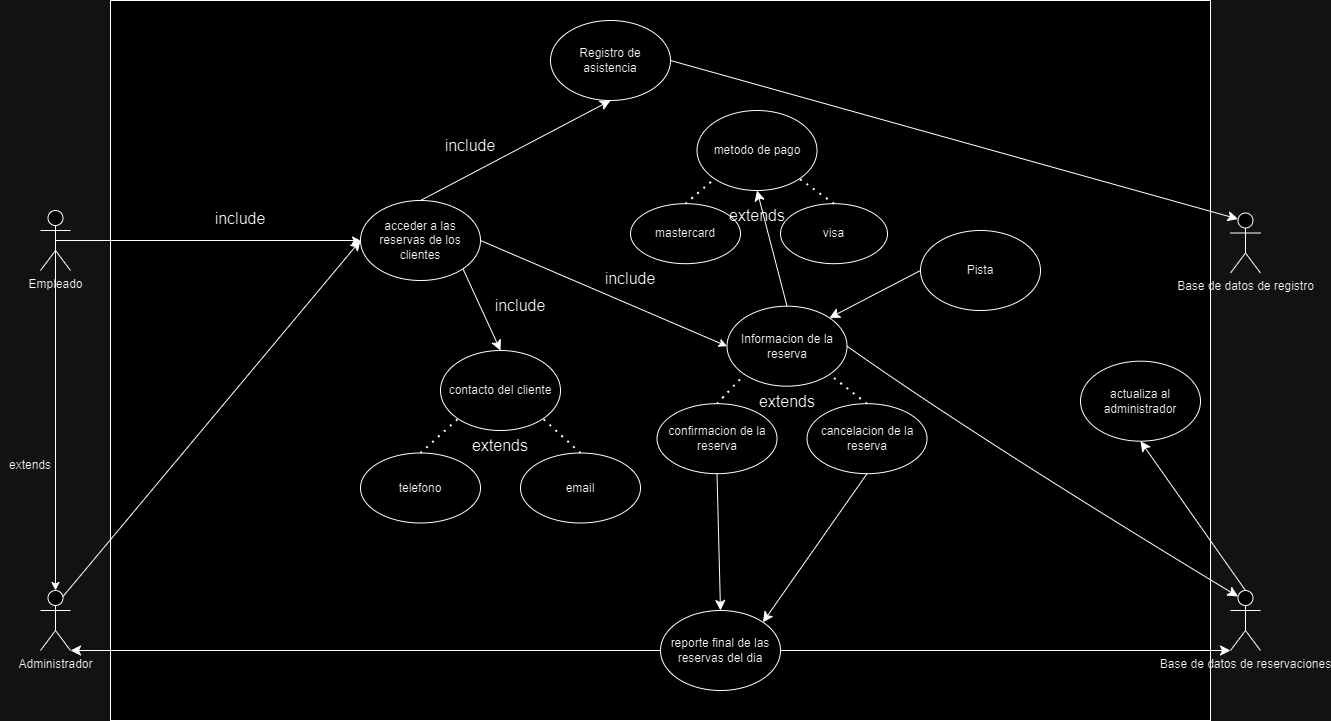

The diagram above was exported from draw.io. Its source (the exported page's mxGraphModel, read from the mxfile embedded in the PNG):
<mxGraphModel dx="2227" dy="1864" grid="1" gridSize="10" guides="1" tooltips="1" connect="1" arrows="1" fold="1" page="1" pageScale="1" pageWidth="827" pageHeight="1169" math="0" shadow="0">
  <root>
    <mxCell id="TuaxfeFUWQ2HiI0DZCfC-0" />
    <mxCell id="TuaxfeFUWQ2HiI0DZCfC-1" parent="TuaxfeFUWQ2HiI0DZCfC-0" />
    <mxCell id="TuaxfeFUWQ2HiI0DZCfC-2" value="" style="rounded=0;whiteSpace=wrap;html=1;" parent="TuaxfeFUWQ2HiI0DZCfC-1" vertex="1">
      <mxGeometry x="-70" y="-200" width="1100" height="720" as="geometry" />
    </mxCell>
    <mxCell id="TuaxfeFUWQ2HiI0DZCfC-3" value="Administrador" style="shape=umlActor;verticalLabelPosition=bottom;verticalAlign=top;html=1;outlineConnect=0;" parent="TuaxfeFUWQ2HiI0DZCfC-1" vertex="1">
      <mxGeometry x="-140" y="390" width="30" height="60" as="geometry" />
    </mxCell>
    <mxCell id="TuaxfeFUWQ2HiI0DZCfC-4" value="" style="endArrow=classic;html=1;rounded=0;exitX=0.5;exitY=0.5;exitDx=0;exitDy=0;exitPerimeter=0;entryX=0;entryY=0.5;entryDx=0;entryDy=0;" parent="TuaxfeFUWQ2HiI0DZCfC-1" source="TuaxfeFUWQ2HiI0DZCfC-15" target="TuaxfeFUWQ2HiI0DZCfC-16" edge="1">
      <mxGeometry width="50" height="50" relative="1" as="geometry">
        <mxPoint x="-100" y="48.47457627118638" as="sourcePoint" />
        <mxPoint x="70" y="40" as="targetPoint" />
      </mxGeometry>
    </mxCell>
    <mxCell id="TuaxfeFUWQ2HiI0DZCfC-5" value="Informacion de la reserva" style="ellipse;whiteSpace=wrap;html=1;" parent="TuaxfeFUWQ2HiI0DZCfC-1" vertex="1">
      <mxGeometry x="546.52" y="105.68" width="120" height="80" as="geometry" />
    </mxCell>
    <mxCell id="TuaxfeFUWQ2HiI0DZCfC-6" value="Base de datos de reservaciones" style="shape=umlActor;verticalLabelPosition=bottom;verticalAlign=top;html=1;outlineConnect=0;" parent="TuaxfeFUWQ2HiI0DZCfC-1" vertex="1">
      <mxGeometry x="1050" y="390" width="30" height="60" as="geometry" />
    </mxCell>
    <mxCell id="TuaxfeFUWQ2HiI0DZCfC-7" value="" style="endArrow=classic;html=1;rounded=0;exitX=1;exitY=0.5;exitDx=0;exitDy=0;entryX=0;entryY=0.5;entryDx=0;entryDy=0;" parent="TuaxfeFUWQ2HiI0DZCfC-1" source="TuaxfeFUWQ2HiI0DZCfC-16" target="TuaxfeFUWQ2HiI0DZCfC-5" edge="1">
      <mxGeometry width="50" height="50" relative="1" as="geometry">
        <mxPoint x="140" y="160" as="sourcePoint" />
        <mxPoint x="280" y="120" as="targetPoint" />
      </mxGeometry>
    </mxCell>
    <mxCell id="TuaxfeFUWQ2HiI0DZCfC-8" value="" style="endArrow=classic;html=1;rounded=0;exitX=0.5;exitY=0.5;exitDx=0;exitDy=0;exitPerimeter=0;entryX=0.5;entryY=0;entryDx=0;entryDy=0;entryPerimeter=0;" parent="TuaxfeFUWQ2HiI0DZCfC-1" source="TuaxfeFUWQ2HiI0DZCfC-15" target="TuaxfeFUWQ2HiI0DZCfC-3" edge="1">
      <mxGeometry width="50" height="50" relative="1" as="geometry">
        <mxPoint x="-130" y="80" as="sourcePoint" />
        <mxPoint x="-80" y="320" as="targetPoint" />
      </mxGeometry>
    </mxCell>
    <mxCell id="TuaxfeFUWQ2HiI0DZCfC-9" value="extends" style="text;html=1;align=center;verticalAlign=middle;whiteSpace=wrap;rounded=0;" parent="TuaxfeFUWQ2HiI0DZCfC-1" vertex="1">
      <mxGeometry x="-180" y="250" width="60" height="30" as="geometry" />
    </mxCell>
    <mxCell id="TuaxfeFUWQ2HiI0DZCfC-10" value="include" style="text;html=1;align=center;verticalAlign=middle;whiteSpace=wrap;rounded=0;fontSize=16;" parent="TuaxfeFUWQ2HiI0DZCfC-1" vertex="1">
      <mxGeometry x="310" y="90" width="60" height="30" as="geometry" />
    </mxCell>
    <mxCell id="TuaxfeFUWQ2HiI0DZCfC-11" value="actualiza al administrador" style="ellipse;whiteSpace=wrap;html=1;" parent="TuaxfeFUWQ2HiI0DZCfC-1" vertex="1">
      <mxGeometry x="900" y="160.68" width="120" height="80" as="geometry" />
    </mxCell>
    <mxCell id="TuaxfeFUWQ2HiI0DZCfC-12" value="include" style="text;html=1;align=center;verticalAlign=middle;whiteSpace=wrap;rounded=0;fontSize=16;" parent="TuaxfeFUWQ2HiI0DZCfC-1" vertex="1">
      <mxGeometry x="30" y="2.5" width="60" height="30" as="geometry" />
    </mxCell>
    <mxCell id="TuaxfeFUWQ2HiI0DZCfC-13" value="include" style="text;html=1;align=center;verticalAlign=middle;whiteSpace=wrap;rounded=0;fontSize=16;" parent="TuaxfeFUWQ2HiI0DZCfC-1" vertex="1">
      <mxGeometry x="420" y="63.18" width="60" height="30" as="geometry" />
    </mxCell>
    <mxCell id="TuaxfeFUWQ2HiI0DZCfC-14" value="include" style="text;html=1;align=center;verticalAlign=middle;whiteSpace=wrap;rounded=0;fontSize=16;" parent="TuaxfeFUWQ2HiI0DZCfC-1" vertex="1">
      <mxGeometry x="260" y="-70" width="60" height="30" as="geometry" />
    </mxCell>
    <mxCell id="TuaxfeFUWQ2HiI0DZCfC-15" value="Empleado" style="shape=umlActor;verticalLabelPosition=bottom;verticalAlign=top;html=1;outlineConnect=0;" parent="TuaxfeFUWQ2HiI0DZCfC-1" vertex="1">
      <mxGeometry x="-140" y="10" width="30" height="60" as="geometry" />
    </mxCell>
    <mxCell id="TuaxfeFUWQ2HiI0DZCfC-16" value="acceder a las reservas de los clientes" style="ellipse;whiteSpace=wrap;html=1;" parent="TuaxfeFUWQ2HiI0DZCfC-1" vertex="1">
      <mxGeometry x="180" width="120" height="80" as="geometry" />
    </mxCell>
    <mxCell id="TuaxfeFUWQ2HiI0DZCfC-17" value="confirmacion de la reserva" style="ellipse;whiteSpace=wrap;html=1;" parent="TuaxfeFUWQ2HiI0DZCfC-1" vertex="1">
      <mxGeometry x="476.52" y="203.18" width="120" height="70" as="geometry" />
    </mxCell>
    <mxCell id="TuaxfeFUWQ2HiI0DZCfC-18" value="cancelacion de la reserva" style="ellipse;whiteSpace=wrap;html=1;" parent="TuaxfeFUWQ2HiI0DZCfC-1" vertex="1">
      <mxGeometry x="626.52" y="203.18" width="120" height="70" as="geometry" />
    </mxCell>
    <mxCell id="TuaxfeFUWQ2HiI0DZCfC-19" value="" style="endArrow=none;dashed=1;html=1;dashPattern=1 3;strokeWidth=2;rounded=0;fontSize=12;startSize=8;endSize=8;curved=1;entryX=0;entryY=1;entryDx=0;entryDy=0;exitX=0.5;exitY=0;exitDx=0;exitDy=0;" parent="TuaxfeFUWQ2HiI0DZCfC-1" source="TuaxfeFUWQ2HiI0DZCfC-17" target="TuaxfeFUWQ2HiI0DZCfC-5" edge="1">
      <mxGeometry width="50" height="50" relative="1" as="geometry">
        <mxPoint x="666.52" y="415.68" as="sourcePoint" />
        <mxPoint x="716.52" y="365.68" as="targetPoint" />
      </mxGeometry>
    </mxCell>
    <mxCell id="TuaxfeFUWQ2HiI0DZCfC-20" value="" style="endArrow=none;dashed=1;html=1;dashPattern=1 3;strokeWidth=2;rounded=0;fontSize=12;startSize=8;endSize=8;curved=1;entryX=1;entryY=1;entryDx=0;entryDy=0;exitX=0.5;exitY=0;exitDx=0;exitDy=0;" parent="TuaxfeFUWQ2HiI0DZCfC-1" source="TuaxfeFUWQ2HiI0DZCfC-18" target="TuaxfeFUWQ2HiI0DZCfC-5" edge="1">
      <mxGeometry width="50" height="50" relative="1" as="geometry">
        <mxPoint x="646.52" y="425.68" as="sourcePoint" />
        <mxPoint x="696.52" y="375.68" as="targetPoint" />
      </mxGeometry>
    </mxCell>
    <mxCell id="TuaxfeFUWQ2HiI0DZCfC-21" value="" style="endArrow=classic;html=1;rounded=0;fontSize=12;startSize=8;endSize=8;curved=1;exitX=0.75;exitY=0.1;exitDx=0;exitDy=0;exitPerimeter=0;entryX=0;entryY=0.5;entryDx=0;entryDy=0;" parent="TuaxfeFUWQ2HiI0DZCfC-1" source="TuaxfeFUWQ2HiI0DZCfC-3" target="TuaxfeFUWQ2HiI0DZCfC-16" edge="1">
      <mxGeometry width="50" height="50" relative="1" as="geometry">
        <mxPoint x="-60" y="490" as="sourcePoint" />
        <mxPoint x="-50" y="230" as="targetPoint" />
      </mxGeometry>
    </mxCell>
    <mxCell id="TuaxfeFUWQ2HiI0DZCfC-22" value="contacto del cliente" style="ellipse;whiteSpace=wrap;html=1;" parent="TuaxfeFUWQ2HiI0DZCfC-1" vertex="1">
      <mxGeometry x="260" y="150" width="120" height="80" as="geometry" />
    </mxCell>
    <mxCell id="TuaxfeFUWQ2HiI0DZCfC-23" value="" style="endArrow=classic;html=1;rounded=0;fontSize=12;startSize=8;endSize=8;curved=1;exitX=1;exitY=1;exitDx=0;exitDy=0;entryX=0.5;entryY=0;entryDx=0;entryDy=0;" parent="TuaxfeFUWQ2HiI0DZCfC-1" source="TuaxfeFUWQ2HiI0DZCfC-16" target="TuaxfeFUWQ2HiI0DZCfC-22" edge="1">
      <mxGeometry width="50" height="50" relative="1" as="geometry">
        <mxPoint x="290" y="82.5" as="sourcePoint" />
        <mxPoint x="540" y="252.5" as="targetPoint" />
      </mxGeometry>
    </mxCell>
    <mxCell id="TuaxfeFUWQ2HiI0DZCfC-24" value="telefono" style="ellipse;whiteSpace=wrap;html=1;" parent="TuaxfeFUWQ2HiI0DZCfC-1" vertex="1">
      <mxGeometry x="180" y="252.5" width="120" height="70" as="geometry" />
    </mxCell>
    <mxCell id="TuaxfeFUWQ2HiI0DZCfC-25" value="email" style="ellipse;whiteSpace=wrap;html=1;" parent="TuaxfeFUWQ2HiI0DZCfC-1" vertex="1">
      <mxGeometry x="340" y="252.5" width="120" height="70" as="geometry" />
    </mxCell>
    <mxCell id="TuaxfeFUWQ2HiI0DZCfC-26" value="" style="endArrow=none;dashed=1;html=1;dashPattern=1 3;strokeWidth=2;rounded=0;fontSize=12;startSize=8;endSize=8;curved=1;entryX=0;entryY=1;entryDx=0;entryDy=0;exitX=0.5;exitY=0;exitDx=0;exitDy=0;" parent="TuaxfeFUWQ2HiI0DZCfC-1" source="TuaxfeFUWQ2HiI0DZCfC-24" target="TuaxfeFUWQ2HiI0DZCfC-22" edge="1">
      <mxGeometry width="50" height="50" relative="1" as="geometry">
        <mxPoint x="100" y="392.5" as="sourcePoint" />
        <mxPoint x="150" y="342.5" as="targetPoint" />
      </mxGeometry>
    </mxCell>
    <mxCell id="TuaxfeFUWQ2HiI0DZCfC-27" value="" style="endArrow=none;dashed=1;html=1;dashPattern=1 3;strokeWidth=2;rounded=0;fontSize=12;startSize=8;endSize=8;curved=1;entryX=1;entryY=1;entryDx=0;entryDy=0;exitX=0.5;exitY=0;exitDx=0;exitDy=0;" parent="TuaxfeFUWQ2HiI0DZCfC-1" source="TuaxfeFUWQ2HiI0DZCfC-25" target="TuaxfeFUWQ2HiI0DZCfC-22" edge="1">
      <mxGeometry width="50" height="50" relative="1" as="geometry">
        <mxPoint x="330" y="392.5" as="sourcePoint" />
        <mxPoint x="380" y="342.5" as="targetPoint" />
      </mxGeometry>
    </mxCell>
    <mxCell id="TuaxfeFUWQ2HiI0DZCfC-28" value="extends" style="text;html=1;align=center;verticalAlign=middle;whiteSpace=wrap;rounded=0;fontSize=16;" parent="TuaxfeFUWQ2HiI0DZCfC-1" vertex="1">
      <mxGeometry x="576.52" y="185.68" width="60" height="30" as="geometry" />
    </mxCell>
    <mxCell id="TuaxfeFUWQ2HiI0DZCfC-29" value="extends" style="text;html=1;align=center;verticalAlign=middle;whiteSpace=wrap;rounded=0;fontSize=16;" parent="TuaxfeFUWQ2HiI0DZCfC-1" vertex="1">
      <mxGeometry x="290" y="230" width="60" height="30" as="geometry" />
    </mxCell>
    <mxCell id="TuaxfeFUWQ2HiI0DZCfC-34" value="" style="endArrow=classic;html=1;rounded=0;fontSize=12;startSize=8;endSize=8;curved=1;exitX=1;exitY=0.5;exitDx=0;exitDy=0;entryX=0.25;entryY=0.1;entryDx=0;entryDy=0;entryPerimeter=0;" parent="TuaxfeFUWQ2HiI0DZCfC-1" source="TuaxfeFUWQ2HiI0DZCfC-5" target="TuaxfeFUWQ2HiI0DZCfC-6" edge="1">
      <mxGeometry width="50" height="50" relative="1" as="geometry">
        <mxPoint x="660" y="380" as="sourcePoint" />
        <mxPoint x="710" y="330" as="targetPoint" />
        <Array as="points">
          <mxPoint x="800" y="240" />
        </Array>
      </mxGeometry>
    </mxCell>
    <mxCell id="TuaxfeFUWQ2HiI0DZCfC-35" value="" style="endArrow=classic;html=1;rounded=0;fontSize=12;startSize=8;endSize=8;curved=1;exitX=0.5;exitY=0;exitDx=0;exitDy=0;exitPerimeter=0;entryX=0.5;entryY=1;entryDx=0;entryDy=0;" parent="TuaxfeFUWQ2HiI0DZCfC-1" source="TuaxfeFUWQ2HiI0DZCfC-6" target="TuaxfeFUWQ2HiI0DZCfC-11" edge="1">
      <mxGeometry width="50" height="50" relative="1" as="geometry">
        <mxPoint x="1050" y="430" as="sourcePoint" />
        <mxPoint x="985" y="230" as="targetPoint" />
      </mxGeometry>
    </mxCell>
    <mxCell id="TuaxfeFUWQ2HiI0DZCfC-36" value="reporte final de las reservas del dia" style="ellipse;whiteSpace=wrap;html=1;" parent="TuaxfeFUWQ2HiI0DZCfC-1" vertex="1">
      <mxGeometry x="480" y="410" width="120" height="80" as="geometry" />
    </mxCell>
    <mxCell id="TuaxfeFUWQ2HiI0DZCfC-37" value="" style="endArrow=classic;html=1;rounded=0;fontSize=12;startSize=8;endSize=8;curved=1;exitX=0.5;exitY=1;exitDx=0;exitDy=0;entryX=0.5;entryY=0;entryDx=0;entryDy=0;" parent="TuaxfeFUWQ2HiI0DZCfC-1" source="TuaxfeFUWQ2HiI0DZCfC-17" target="TuaxfeFUWQ2HiI0DZCfC-36" edge="1">
      <mxGeometry width="50" height="50" relative="1" as="geometry">
        <mxPoint x="376.52" y="643.1800000000001" as="sourcePoint" />
        <mxPoint x="536.5199999999995" y="513.1800000000001" as="targetPoint" />
        <Array as="points" />
      </mxGeometry>
    </mxCell>
    <mxCell id="TuaxfeFUWQ2HiI0DZCfC-38" value="" style="endArrow=classic;html=1;rounded=0;fontSize=12;startSize=8;endSize=8;curved=1;exitX=1;exitY=0.5;exitDx=0;exitDy=0;entryX=0;entryY=1;entryDx=0;entryDy=0;entryPerimeter=0;" parent="TuaxfeFUWQ2HiI0DZCfC-1" source="TuaxfeFUWQ2HiI0DZCfC-36" target="TuaxfeFUWQ2HiI0DZCfC-6" edge="1">
      <mxGeometry width="50" height="50" relative="1" as="geometry">
        <mxPoint x="620" y="560" as="sourcePoint" />
        <mxPoint x="880" y="430" as="targetPoint" />
        <Array as="points" />
      </mxGeometry>
    </mxCell>
    <mxCell id="TuaxfeFUWQ2HiI0DZCfC-39" value="" style="endArrow=classic;html=1;rounded=0;fontSize=12;startSize=8;endSize=8;curved=1;exitX=0;exitY=0.5;exitDx=0;exitDy=0;entryX=1;entryY=1;entryDx=0;entryDy=0;entryPerimeter=0;" parent="TuaxfeFUWQ2HiI0DZCfC-1" source="TuaxfeFUWQ2HiI0DZCfC-36" target="TuaxfeFUWQ2HiI0DZCfC-3" edge="1">
      <mxGeometry width="50" height="50" relative="1" as="geometry">
        <mxPoint x="190" y="580" as="sourcePoint" />
        <mxPoint x="240" y="530" as="targetPoint" />
        <Array as="points" />
      </mxGeometry>
    </mxCell>
    <mxCell id="geEg3FmsjvRvHun9K0iR-1" value="metodo de pago" style="ellipse;whiteSpace=wrap;html=1;" parent="TuaxfeFUWQ2HiI0DZCfC-1" vertex="1">
      <mxGeometry x="516.52" y="-90" width="120" height="80" as="geometry" />
    </mxCell>
    <mxCell id="geEg3FmsjvRvHun9K0iR-3" value="Pista" style="ellipse;whiteSpace=wrap;html=1;" parent="TuaxfeFUWQ2HiI0DZCfC-1" vertex="1">
      <mxGeometry x="740" y="30.000000000000007" width="120" height="80" as="geometry" />
    </mxCell>
    <mxCell id="geEg3FmsjvRvHun9K0iR-5" value="Registro de asistencia" style="ellipse;whiteSpace=wrap;html=1;" parent="TuaxfeFUWQ2HiI0DZCfC-1" vertex="1">
      <mxGeometry x="370" y="-180" width="120" height="80" as="geometry" />
    </mxCell>
    <mxCell id="MExPfR1l7sRQXKB4FHaB-1" value="Base de datos de registro" style="shape=umlActor;verticalLabelPosition=bottom;verticalAlign=top;html=1;outlineConnect=0;" vertex="1" parent="TuaxfeFUWQ2HiI0DZCfC-1">
      <mxGeometry x="1050" y="12.5" width="30" height="60" as="geometry" />
    </mxCell>
    <mxCell id="MExPfR1l7sRQXKB4FHaB-2" value="" style="endArrow=classic;html=1;rounded=0;fontSize=12;startSize=8;endSize=8;curved=1;exitX=1;exitY=0.5;exitDx=0;exitDy=0;entryX=0.25;entryY=0.1;entryDx=0;entryDy=0;entryPerimeter=0;" edge="1" parent="TuaxfeFUWQ2HiI0DZCfC-1" source="geEg3FmsjvRvHun9K0iR-5" target="MExPfR1l7sRQXKB4FHaB-1">
      <mxGeometry width="50" height="50" relative="1" as="geometry">
        <mxPoint x="430" y="-110" as="sourcePoint" />
        <mxPoint x="480" y="-160" as="targetPoint" />
      </mxGeometry>
    </mxCell>
    <mxCell id="MExPfR1l7sRQXKB4FHaB-3" value="" style="endArrow=classic;html=1;rounded=0;fontSize=12;startSize=8;endSize=8;curved=1;exitX=0.5;exitY=0;exitDx=0;exitDy=0;entryX=0.5;entryY=1;entryDx=0;entryDy=0;" edge="1" parent="TuaxfeFUWQ2HiI0DZCfC-1" source="TuaxfeFUWQ2HiI0DZCfC-16" target="geEg3FmsjvRvHun9K0iR-5">
      <mxGeometry width="50" height="50" relative="1" as="geometry">
        <mxPoint x="190" y="-90" as="sourcePoint" />
        <mxPoint x="240" y="-140" as="targetPoint" />
      </mxGeometry>
    </mxCell>
    <mxCell id="MExPfR1l7sRQXKB4FHaB-4" value="mastercard" style="ellipse;whiteSpace=wrap;html=1;" vertex="1" parent="TuaxfeFUWQ2HiI0DZCfC-1">
      <mxGeometry x="450" y="3.1799999999999997" width="110" height="60" as="geometry" />
    </mxCell>
    <mxCell id="MExPfR1l7sRQXKB4FHaB-5" value="visa" style="ellipse;whiteSpace=wrap;html=1;" vertex="1" parent="TuaxfeFUWQ2HiI0DZCfC-1">
      <mxGeometry x="600" y="3.1799999999999997" width="107" height="60" as="geometry" />
    </mxCell>
    <mxCell id="MExPfR1l7sRQXKB4FHaB-6" value="" style="endArrow=none;dashed=1;html=1;dashPattern=1 3;strokeWidth=2;rounded=0;fontSize=12;startSize=8;endSize=8;curved=1;entryX=0;entryY=1;entryDx=0;entryDy=0;exitX=0.5;exitY=0;exitDx=0;exitDy=0;" edge="1" parent="TuaxfeFUWQ2HiI0DZCfC-1" source="MExPfR1l7sRQXKB4FHaB-4" target="geEg3FmsjvRvHun9K0iR-1">
      <mxGeometry width="50" height="50" relative="1" as="geometry">
        <mxPoint x="450" y="-10" as="sourcePoint" />
        <mxPoint x="500" y="-60" as="targetPoint" />
      </mxGeometry>
    </mxCell>
    <mxCell id="MExPfR1l7sRQXKB4FHaB-7" value="" style="endArrow=none;dashed=1;html=1;dashPattern=1 3;strokeWidth=2;rounded=0;fontSize=12;startSize=8;endSize=8;curved=1;entryX=1;entryY=1;entryDx=0;entryDy=0;exitX=0.5;exitY=0;exitDx=0;exitDy=0;" edge="1" parent="TuaxfeFUWQ2HiI0DZCfC-1" source="MExPfR1l7sRQXKB4FHaB-5" target="geEg3FmsjvRvHun9K0iR-1">
      <mxGeometry width="50" height="50" relative="1" as="geometry">
        <mxPoint x="380" y="10" as="sourcePoint" />
        <mxPoint x="430" y="-40" as="targetPoint" />
      </mxGeometry>
    </mxCell>
    <mxCell id="MExPfR1l7sRQXKB4FHaB-8" value="" style="endArrow=classic;html=1;rounded=0;fontSize=12;startSize=8;endSize=8;curved=1;exitX=0.5;exitY=0;exitDx=0;exitDy=0;entryX=0.5;entryY=1;entryDx=0;entryDy=0;" edge="1" parent="TuaxfeFUWQ2HiI0DZCfC-1" source="TuaxfeFUWQ2HiI0DZCfC-5" target="geEg3FmsjvRvHun9K0iR-1">
      <mxGeometry width="50" height="50" relative="1" as="geometry">
        <mxPoint x="576.52" y="165.67999999999984" as="sourcePoint" />
        <mxPoint x="370" y="410" as="targetPoint" />
      </mxGeometry>
    </mxCell>
    <mxCell id="MExPfR1l7sRQXKB4FHaB-10" value="" style="endArrow=classic;html=1;rounded=0;fontSize=12;startSize=8;endSize=8;curved=1;exitX=0;exitY=0.5;exitDx=0;exitDy=0;entryX=1;entryY=0;entryDx=0;entryDy=0;" edge="1" parent="TuaxfeFUWQ2HiI0DZCfC-1" source="geEg3FmsjvRvHun9K0iR-3" target="TuaxfeFUWQ2HiI0DZCfC-5">
      <mxGeometry width="50" height="50" relative="1" as="geometry">
        <mxPoint x="810" y="160" as="sourcePoint" />
        <mxPoint x="860" y="110" as="targetPoint" />
      </mxGeometry>
    </mxCell>
    <mxCell id="MExPfR1l7sRQXKB4FHaB-11" value="" style="endArrow=classic;html=1;rounded=0;fontSize=12;startSize=8;endSize=8;curved=1;exitX=0.5;exitY=1;exitDx=0;exitDy=0;entryX=1;entryY=0;entryDx=0;entryDy=0;" edge="1" parent="TuaxfeFUWQ2HiI0DZCfC-1" source="TuaxfeFUWQ2HiI0DZCfC-18" target="TuaxfeFUWQ2HiI0DZCfC-36">
      <mxGeometry width="50" height="50" relative="1" as="geometry">
        <mxPoint x="680" y="400" as="sourcePoint" />
        <mxPoint x="730" y="350" as="targetPoint" />
      </mxGeometry>
    </mxCell>
    <mxCell id="MExPfR1l7sRQXKB4FHaB-13" value="extends" style="text;html=1;align=center;verticalAlign=middle;whiteSpace=wrap;rounded=0;fontSize=16;" vertex="1" parent="TuaxfeFUWQ2HiI0DZCfC-1">
      <mxGeometry x="547" width="60" height="30" as="geometry" />
    </mxCell>
  </root>
</mxGraphModel>